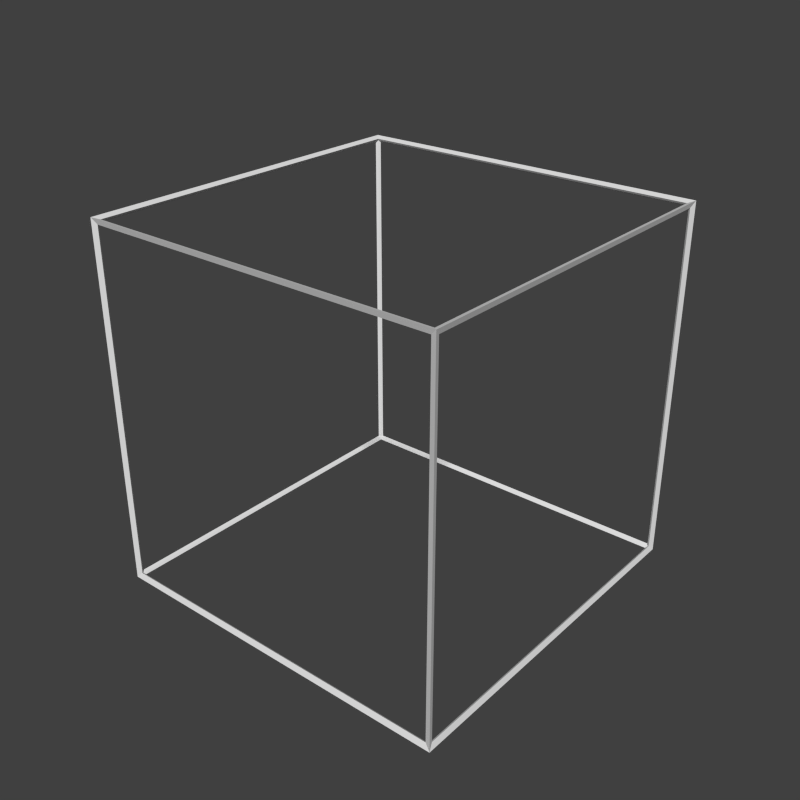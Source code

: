 # Source: cube.blend  (saved by Blender 2.71.0; exported with 4.5.12 LTS)
import bpy
from mathutils import Matrix  # noqa: F401  (used for matrix-valued properties, if any)

bpy.ops.wm.read_factory_settings(use_empty=True)
scene = bpy.context.scene
scene.name = 'Scene'

# ---- collections
col_collection_1 = bpy.data.collections.new('Collection 1'); scene.collection.children.link(col_collection_1)

# ---- materials (node trees are filled in below, after node groups)
mat_material = bpy.data.materials.new('Material')
mat_material.alpha_threshold = 0.0
mat_material.use_transparent_shadow = False
mat_material.roughness = 0.5
mat_material.specular_intensity = 0.0
mat_material.line_color = (0.0, 0.0, 0.0, 1.0)

# ---- material node trees

# ---- world
world_world = bpy.data.worlds.new('World'); scene.world = world_world
world_world.color = (0.05088, 0.05088, 0.05088)
world_world.use_sun_shadow = False
world_world.sun_shadow_jitter_overblur = 0.0
world_world.cycles.sampling_method = 'MANUAL'
world_world.cycles.sample_map_resolution = 256

# ---- meshes
me_cube = bpy.data.meshes.new('Cube')
me_cube.from_pydata([(0.5, 0.5, -0.5), (0.5, -0.5, -0.5), (-0.5, -0.5, -0.5), (-0.5, 0.5, -0.5), (0.5, 0.5, 0.5), (0.5, -0.5, 0.5), (-0.5, -0.5, 0.5), (-0.5, 0.5, 0.5)], [], [(0, 1, 2, 3), (4, 7, 6, 5), (0, 4, 5, 1), (1, 5, 6, 2), (2, 6, 7, 3), (4, 0, 3, 7)])
_uv = me_cube.uv_layers.new(name='UVMap')
_uv.uv.foreach_set('vector', [1.0, 1.0, 1.0, 5.96e-08, -8.941e-08, 1.788e-07, 2.086e-07, 1.0, 1.0, 1.0, 2.98e-08, 1.0, -2.086e-07, 1.788e-07, 1.0, -2.98e-07, 1.0, 5.96e-08, 1.0, 1.0, -3.278e-07, 1.0, 2.98e-08, 5.96e-08, 1.0, 5.96e-08, 1.0, 1.0, -2.086e-07, 1.0, -8.941e-08, 5.96e-08, 1.49e-07, 5.96e-08, 1.49e-07, 1.0, 1.0, 1.0, 1.0, 5.96e-08, 1.0, 1.0, 1.0, 5.96e-08, 2.086e-07, 5.96e-08, 2.98e-08, 1.0])
me_cube.materials.append(mat_material)
me_cube.use_remesh_preserve_volume = False
me_cube.use_remesh_preserve_attributes = False
me_cube.use_mirror_vertex_groups = False
me_cube.update()
me_cube_001 = bpy.data.meshes.new('Cube.001')
me_cube_001.from_pydata([(0.4942, 0.4942, -0.4942), (0.5058, 0.5058, -0.5058), (0.4942, -0.4942, -0.4942), (0.5058, -0.5058, -0.5058), (-0.4942, -0.4942, -0.4942), (-0.5058, -0.5058, -0.5058), (-0.4942, 0.4942, -0.4942), (-0.5058, 0.5058, -0.5058), (0.4942, 0.4942, 0.4942), (0.5058, 0.5058, 0.5058), (0.4942, -0.4942, 0.4942), (0.5058, -0.5058, 0.5058), (-0.4942, -0.4942, 0.4942), (-0.5058, -0.5058, 0.5058), (-0.4942, 0.4942, 0.4942), (-0.5058, 0.5058, 0.5058), (0.49, 0.49, -0.5), (0.49, -0.49, -0.5), (-0.49, -0.49, -0.5), (-0.49, 0.49, -0.5), (0.49, 0.49, 0.5), (-0.49, 0.49, 0.5), (-0.49, -0.49, 0.5), (0.49, -0.49, 0.5), (0.5, 0.49, -0.49), (0.5, 0.49, 0.49), (0.5, -0.49, 0.49), (0.5, -0.49, -0.49), (0.49, -0.5, -0.49), (0.49, -0.5, 0.49), (-0.49, -0.5, 0.49), (-0.49, -0.5, -0.49), (-0.5, -0.49, -0.49), (-0.5, -0.49, 0.49), (-0.5, 0.49, 0.49), (-0.5, 0.49, -0.49), (0.49, 0.5, 0.49), (0.49, 0.5, -0.49), (-0.49, 0.5, -0.49), (-0.49, 0.5, 0.49)], [], [(16, 17, 2, 0), (17, 16, 1, 3), (17, 18, 4, 2), (18, 17, 3, 5), (18, 19, 6, 4), (19, 18, 5, 7), (19, 16, 0, 6), (16, 19, 7, 1), (20, 21, 14, 8), (21, 20, 9, 15), (21, 22, 12, 14), (22, 21, 15, 13), (22, 23, 10, 12), (23, 22, 13, 11), (23, 20, 8, 10), (20, 23, 11, 9), (24, 25, 8, 0), (25, 24, 1, 9), (25, 26, 10, 8), (26, 25, 9, 11), (26, 27, 2, 10), (27, 26, 11, 3), (27, 24, 0, 2), (24, 27, 3, 1), (28, 29, 10, 2), (29, 28, 3, 11), (29, 30, 12, 10), (30, 29, 11, 13), (30, 31, 4, 12), (31, 30, 13, 5), (31, 28, 2, 4), (28, 31, 5, 3), (32, 33, 12, 4), (33, 32, 5, 13), (33, 34, 14, 12), (34, 33, 13, 15), (34, 35, 6, 14), (35, 34, 15, 7), (35, 32, 4, 6), (32, 35, 7, 5), (36, 37, 0, 8), (37, 36, 9, 1), (37, 38, 6, 0), (38, 37, 1, 7), (38, 39, 14, 6), (39, 38, 7, 15), (39, 36, 8, 14), (36, 39, 15, 9)])
_uv = me_cube_001.uv_layers.new(name='UVMap')
_uv.uv.foreach_set('vector', [1.0, 1.0, 1.0, 5.96e-08, 1.0, 5.96e-08, 1.0, 1.0, 1.0, 5.96e-08, 1.0, 1.0, 1.0, 1.0, 1.0, 5.96e-08, 1.0, 5.96e-08, -8.941e-08, 1.788e-07, -8.941e-08, 1.788e-07, 1.0, 5.96e-08, -8.941e-08, 1.788e-07, 1.0, 5.96e-08, 1.0, 5.96e-08, -8.941e-08, 1.788e-07, -8.941e-08, 1.788e-07, 2.086e-07, 1.0, 2.086e-07, 1.0, -8.941e-08, 1.788e-07, 2.086e-07, 1.0, -8.941e-08, 1.788e-07, -8.941e-08, 1.788e-07, 2.086e-07, 1.0, 2.086e-07, 1.0, 1.0, 1.0, 1.0, 1.0, 2.086e-07, 1.0, 1.0, 1.0, 2.086e-07, 1.0, 2.086e-07, 1.0, 1.0, 1.0, 1.0, 1.0, 2.98e-08, 1.0, 2.98e-08, 1.0, 1.0, 1.0, 2.98e-08, 1.0, 1.0, 1.0, 1.0, 1.0, 2.98e-08, 1.0, 2.98e-08, 1.0, -2.086e-07, 1.788e-07, -2.086e-07, 1.788e-07, 2.98e-08, 1.0, -2.086e-07, 1.788e-07, 2.98e-08, 1.0, 2.98e-08, 1.0, -2.086e-07, 1.788e-07, -2.086e-07, 1.788e-07, 1.0, -2.98e-07, 1.0, -2.98e-07, -2.086e-07, 1.788e-07, 1.0, -2.98e-07, -2.086e-07, 1.788e-07, -2.086e-07, 1.788e-07, 1.0, -2.98e-07, 1.0, -2.98e-07, 1.0, 1.0, 1.0, 1.0, 1.0, -2.98e-07, 1.0, 1.0, 1.0, -2.98e-07, 1.0, -2.98e-07, 1.0, 1.0, 1.0, 5.96e-08, 1.0, 1.0, 1.0, 1.0, 1.0, 5.96e-08, 1.0, 1.0, 1.0, 5.96e-08, 1.0, 5.96e-08, 1.0, 1.0, 1.0, 1.0, -3.278e-07, 1.0, -3.278e-07, 1.0, 1.0, 1.0, -3.278e-07, 1.0, 1.0, 1.0, 1.0, 1.0, -3.278e-07, 1.0, -3.278e-07, 1.0, 2.98e-08, 5.96e-08, 2.98e-08, 5.96e-08, -3.278e-07, 1.0, 2.98e-08, 5.96e-08, -3.278e-07, 1.0, -3.278e-07, 1.0, 2.98e-08, 5.96e-08, 2.98e-08, 5.96e-08, 1.0, 5.96e-08, 1.0, 5.96e-08, 2.98e-08, 5.96e-08, 1.0, 5.96e-08, 2.98e-08, 5.96e-08, 2.98e-08, 5.96e-08, 1.0, 5.96e-08, 1.0, 5.96e-08, 1.0, 1.0, 1.0, 1.0, 1.0, 5.96e-08, 1.0, 1.0, 1.0, 5.96e-08, 1.0, 5.96e-08, 1.0, 1.0, 1.0, 1.0, -2.086e-07, 1.0, -2.086e-07, 1.0, 1.0, 1.0, -2.086e-07, 1.0, 1.0, 1.0, 1.0, 1.0, -2.086e-07, 1.0, -2.086e-07, 1.0, -8.941e-08, 5.96e-08, -8.941e-08, 5.96e-08, -2.086e-07, 1.0, -8.941e-08, 5.96e-08, -2.086e-07, 1.0, -2.086e-07, 1.0, -8.941e-08, 5.96e-08, -8.941e-08, 5.96e-08, 1.0, 5.96e-08, 1.0, 5.96e-08, -8.941e-08, 5.96e-08, 1.0, 5.96e-08, -8.941e-08, 5.96e-08, -8.941e-08, 5.96e-08, 1.0, 5.96e-08, 1.49e-07, 5.96e-08, 1.49e-07, 1.0, 1.49e-07, 1.0, 1.49e-07, 5.96e-08, 1.49e-07, 1.0, 1.49e-07, 5.96e-08, 1.49e-07, 5.96e-08, 1.49e-07, 1.0, 1.49e-07, 1.0, 1.0, 1.0, 1.0, 1.0, 1.49e-07, 1.0, 1.0, 1.0, 1.49e-07, 1.0, 1.49e-07, 1.0, 1.0, 1.0, 1.0, 1.0, 1.0, 5.96e-08, 1.0, 5.96e-08, 1.0, 1.0, 1.0, 5.96e-08, 1.0, 1.0, 1.0, 1.0, 1.0, 5.96e-08, 1.0, 5.96e-08, 1.49e-07, 5.96e-08, 1.49e-07, 5.96e-08, 1.0, 5.96e-08, 1.49e-07, 5.96e-08, 1.0, 5.96e-08, 1.0, 5.96e-08, 1.49e-07, 5.96e-08, 1.0, 1.0, 1.0, 5.96e-08, 1.0, 5.96e-08, 1.0, 1.0, 1.0, 5.96e-08, 1.0, 1.0, 1.0, 1.0, 1.0, 5.96e-08, 1.0, 5.96e-08, 2.086e-07, 5.96e-08, 2.086e-07, 5.96e-08, 1.0, 5.96e-08, 2.086e-07, 5.96e-08, 1.0, 5.96e-08, 1.0, 5.96e-08, 2.086e-07, 5.96e-08, 2.086e-07, 5.96e-08, 2.98e-08, 1.0, 2.98e-08, 1.0, 2.086e-07, 5.96e-08, 2.98e-08, 1.0, 2.086e-07, 5.96e-08, 2.086e-07, 5.96e-08, 2.98e-08, 1.0, 2.98e-08, 1.0, 1.0, 1.0, 1.0, 1.0, 2.98e-08, 1.0, 1.0, 1.0, 2.98e-08, 1.0, 2.98e-08, 1.0, 1.0, 1.0])
me_cube_001.materials.append(mat_material)
me_cube_001.use_remesh_preserve_volume = False
me_cube_001.use_remesh_preserve_attributes = False
me_cube_001.use_mirror_vertex_groups = False
me_cube_001.update()

# ---- objects
ob_shape = bpy.data.objects.new('Shape', me_cube)
ob_wireframe = bpy.data.objects.new('WireFrame', me_cube_001)
ob_camera = bpy.data.objects.new('Camera', None)

# ---- transforms, parenting, visibility, modifiers, constraints
ob_shape.location = (0.0, 0.0, 0.0)
ob_shape.lock_rotations_4d = False
ob_shape.empty_display_type = 'ARROWS'
ob_shape.hide_render = True
ob_shape.lineart.crease_threshold = 0.0
ob_wireframe.location = (0.0, 0.0, 0.0)
ob_wireframe.lock_rotations_4d = False
ob_wireframe.empty_display_type = 'ARROWS'
ob_wireframe.lineart.crease_threshold = 0.0
ob_camera.location = (0.0, 0.0, 0.0)

# ---- collection membership
col_collection_1.objects.link(ob_shape)
col_collection_1.objects.link(ob_wireframe)
col_collection_1.objects.link(ob_camera)

# ---- scene / render settings (as saved in the file)
scene.camera = ob_camera
scene.frame_start = 1; scene.frame_end = 250; scene.frame_set(1)
scene.render.engine = 'BLENDER_EEVEE_NEXT'
scene.render.resolution_x = 128
scene.render.resolution_y = 128
scene.render.dither_intensity = 0.0
scene.render.film_transparent = True
scene.cycles.use_denoising = False
scene.cycles.samples = 10
scene.cycles.sampling_pattern = 'TABULATED_SOBOL'
scene.cycles.light_sampling_threshold = 0.0
scene.cycles.use_adaptive_sampling = False
scene.cycles.use_light_tree = False
scene.cycles.blur_glossy = 0.0
scene.cycles.volume_bounces = 1
scene.cycles.pixel_filter_type = 'GAUSSIAN'
scene.cycles.sample_clamp_indirect = 0.0
scene.view_settings.view_transform = 'Standard'
bpy.context.view_layer.update()

# ---- added for rendering (the .blend has no active camera and no usable light): camera, sun
cam_auto = bpy.data.cameras.new('AutoCamera')
cam_auto.lens = 50.0
cam_auto.sensor_width = 36.0
cam_auto.clip_end = 1000.0
ob_auto_camera = bpy.data.objects.new('AutoCamera', cam_auto)
scene.collection.objects.link(ob_auto_camera)
ob_auto_camera.location = (1.62104, -1.94525, 1.29683)
ob_auto_camera.rotation_euler = (1.09748, -7.21219e-08, 0.694738)
scene.camera = ob_auto_camera
light_auto_sun = bpy.data.lights.new('AutoSun', 'SUN')
light_auto_sun.energy = 3.0
light_auto_sun.angle = 0.0523599
ob_auto_sun = bpy.data.objects.new('AutoSun', light_auto_sun)
scene.collection.objects.link(ob_auto_sun)
ob_auto_sun.rotation_euler = (0.872665, 0.174533, 0.523599)
bpy.context.view_layer.update()
